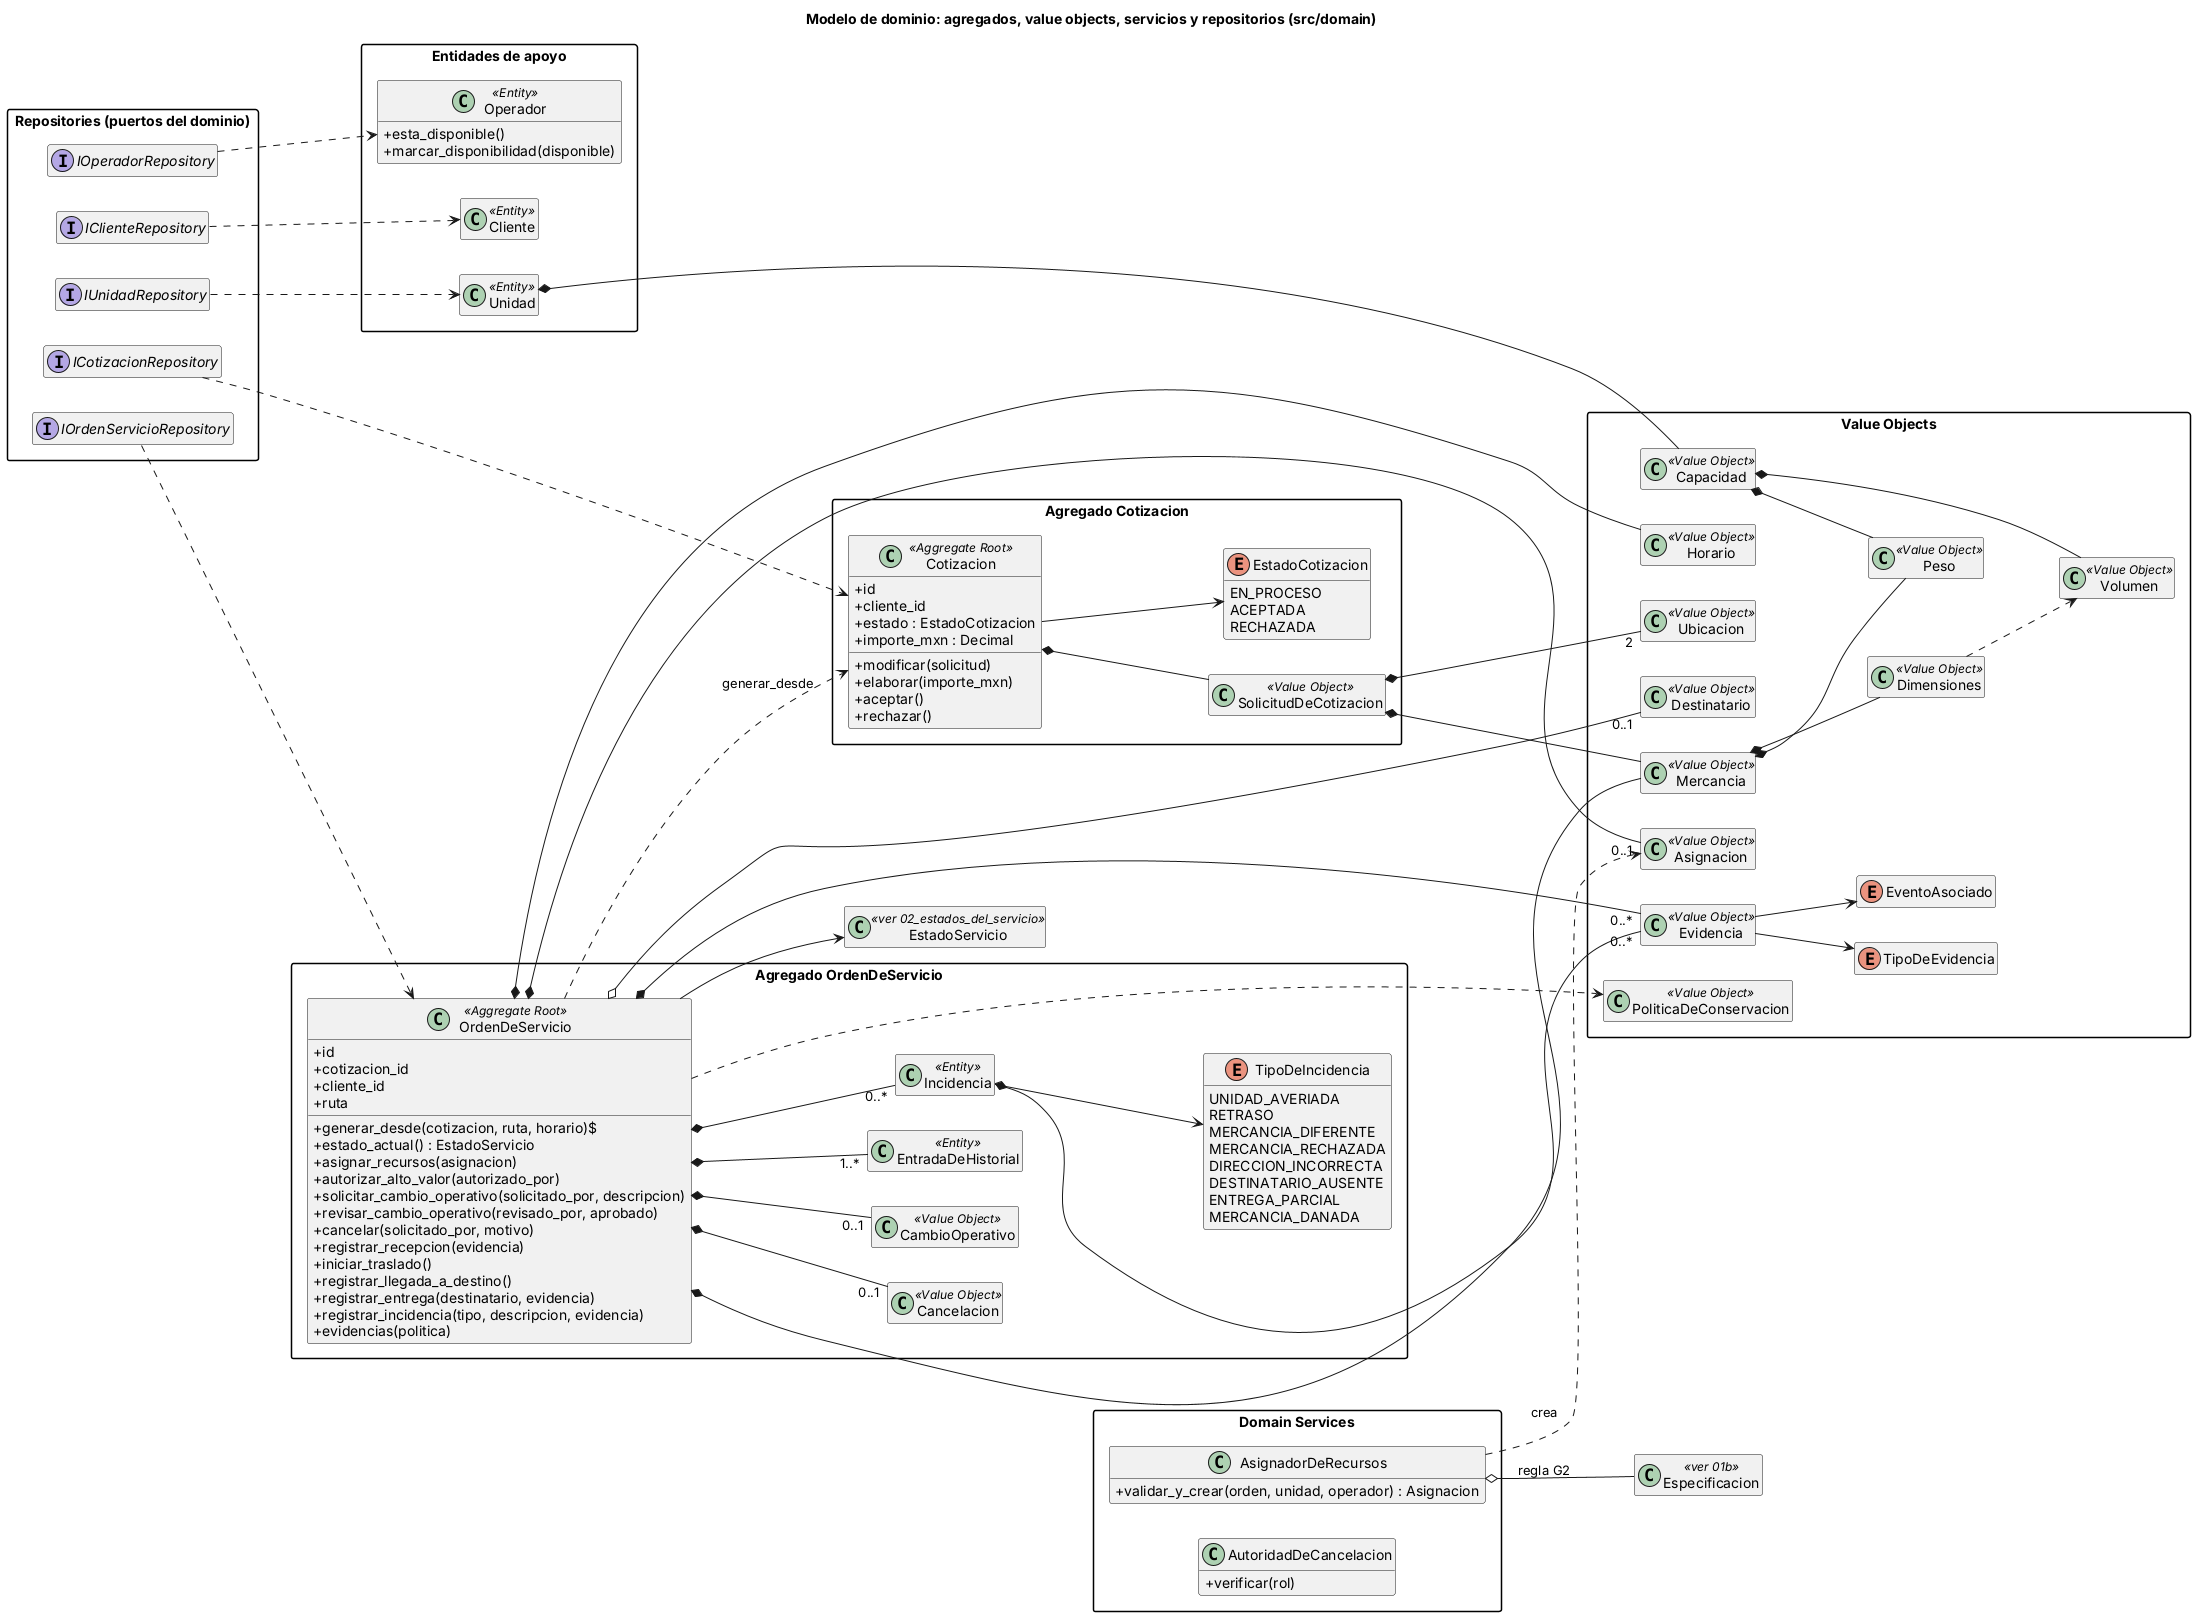

The diagram above was rendered by PlantUML. Its source (embedded in the PNG):
@startuml 01_clases_dominio
title Modelo de dominio: agregados, value objects, servicios y repositorios (src/domain)
left to right direction
skinparam classAttributeIconSize 0
skinparam shadowing false
skinparam packageStyle rectangle
hide empty members

package "Agregado Cotizacion" {
  class Cotizacion <<Aggregate Root>> {
    +id
    +cliente_id
    +estado : EstadoCotizacion
    +importe_mxn : Decimal
    +modificar(solicitud)
    +elaborar(importe_mxn)
    +aceptar()
    +rechazar()
  }
  enum EstadoCotizacion {
    EN_PROCESO
    ACEPTADA
    RECHAZADA
  }
  class SolicitudDeCotizacion <<Value Object>>
}

package "Agregado OrdenDeServicio" {
  class OrdenDeServicio <<Aggregate Root>> {
    +id
    +cotizacion_id
    +cliente_id
    +ruta
    +generar_desde(cotizacion, ruta, horario)$
    +estado_actual() : EstadoServicio
    +asignar_recursos(asignacion)
    +autorizar_alto_valor(autorizado_por)
    +solicitar_cambio_operativo(solicitado_por, descripcion)
    +revisar_cambio_operativo(revisado_por, aprobado)
    +cancelar(solicitado_por, motivo)
    +registrar_recepcion(evidencia)
    +iniciar_traslado()
    +registrar_llegada_a_destino()
    +registrar_entrega(destinatario, evidencia)
    +registrar_incidencia(tipo, descripcion, evidencia)
    +evidencias(politica)
  }
  class EntradaDeHistorial <<Entity>>
  class Incidencia <<Entity>>
  class Cancelacion <<Value Object>>
  class CambioOperativo <<Value Object>>
  enum TipoDeIncidencia {
    UNIDAD_AVERIADA
    RETRASO
    MERCANCIA_DIFERENTE
    MERCANCIA_RECHAZADA
    DIRECCION_INCORRECTA
    DESTINATARIO_AUSENTE
    ENTREGA_PARCIAL
    MERCANCIA_DANADA
  }
}

package "Value Objects" {
  class Mercancia <<Value Object>>
  class Peso <<Value Object>>
  class Volumen <<Value Object>>
  class Dimensiones <<Value Object>>
  class Capacidad <<Value Object>>
  class Ubicacion <<Value Object>>
  class Horario <<Value Object>>
  class Asignacion <<Value Object>>
  class Destinatario <<Value Object>>
  class Evidencia <<Value Object>>
  class PoliticaDeConservacion <<Value Object>>
  enum TipoDeEvidencia
  enum EventoAsociado
}

package "Entidades de apoyo" {
  class Cliente <<Entity>>
  class Unidad <<Entity>>
  class Operador <<Entity>> {
    +esta_disponible()
    +marcar_disponibilidad(disponible)
  }
}



package "Domain Services" {
  class AsignadorDeRecursos {
    +validar_y_crear(orden, unidad, operador) : Asignacion
  }
  class AutoridadDeCancelacion {
    +verificar(rol)
  }
}


package "Repositories (puertos del dominio)" {
  interface IClienteRepository
  interface ICotizacionRepository
  interface IOrdenServicioRepository
  interface IUnidadRepository
  interface IOperadorRepository
}

Cotizacion *-- SolicitudDeCotizacion
Cotizacion --> EstadoCotizacion
SolicitudDeCotizacion *-- Mercancia
SolicitudDeCotizacion *-- "2" Ubicacion
Mercancia *-- Peso
Mercancia *-- Dimensiones
Dimensiones ..> Volumen
Capacidad *-- Peso
Capacidad *-- Volumen
Unidad *-- Capacidad

OrdenDeServicio *-- "1..*" EntradaDeHistorial
OrdenDeServicio *-- "0..*" Incidencia
OrdenDeServicio *-- "0..1" Asignacion
OrdenDeServicio *-- "0..1" Cancelacion
OrdenDeServicio *-- "0..1" CambioOperativo
OrdenDeServicio *-- Horario
OrdenDeServicio *-- Mercancia
OrdenDeServicio o-- "0..1" Destinatario
OrdenDeServicio *-- "0..*" Evidencia
OrdenDeServicio ..> Cotizacion : generar_desde
Incidencia --> TipoDeIncidencia
Incidencia *-- "0..*" Evidencia
Evidencia --> TipoDeEvidencia
Evidencia --> EventoAsociado
OrdenDeServicio ..> PoliticaDeConservacion


AsignadorDeRecursos ..> Asignacion : crea


IClienteRepository ..> Cliente
ICotizacionRepository ..> Cotizacion
IOrdenServicioRepository ..> OrdenDeServicio
IUnidadRepository ..> Unidad
IOperadorRepository ..> Operador
class EstadoServicio <<ver 02_estados_del_servicio>>
class Especificacion <<ver 01b>>
OrdenDeServicio --> EstadoServicio
AsignadorDeRecursos o-- Especificacion : regla G2
@enduml